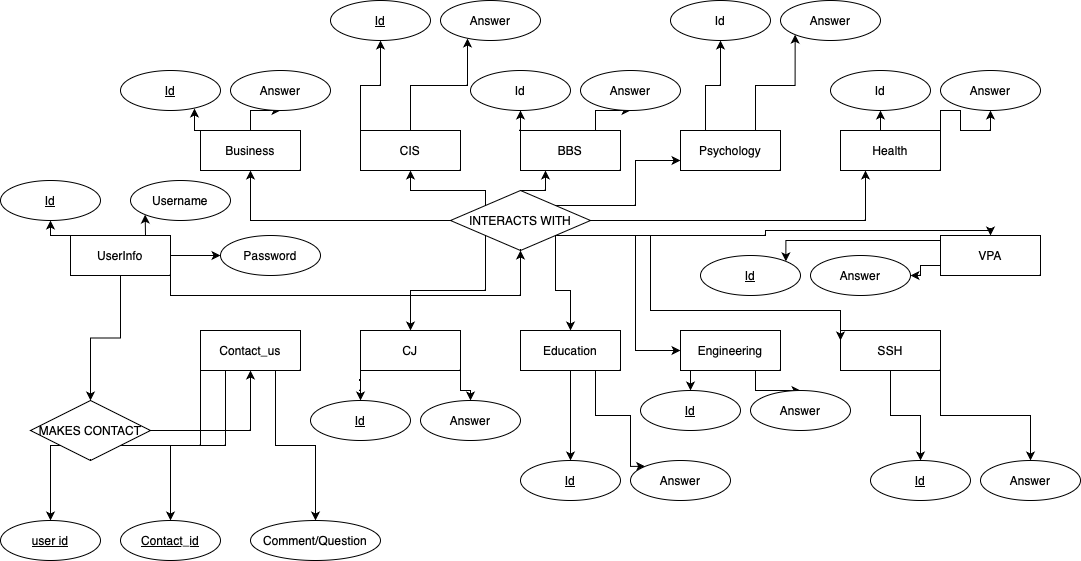

The diagram above was exported from draw.io. Its source (the exported page's mxGraphModel, read from the mxfile embedded in the PNG):
<mxGraphModel dx="1434" dy="827" grid="1" gridSize="10" guides="1" tooltips="1" connect="1" arrows="1" fold="1" page="1" pageScale="1" pageWidth="1100" pageHeight="850" background="none" math="0" shadow="0">
  <root>
    <mxCell id="0" />
    <mxCell id="1" parent="0" />
    <mxCell id="GRfETMJw46_KPuvruj26-44" style="edgeStyle=orthogonalEdgeStyle;rounded=0;orthogonalLoop=1;jettySize=auto;html=1;exitX=0;exitY=0.75;exitDx=0;exitDy=0;" edge="1" parent="1" source="GRfETMJw46_KPuvruj26-2" target="GRfETMJw46_KPuvruj26-25">
      <mxGeometry relative="1" as="geometry" />
    </mxCell>
    <mxCell id="GRfETMJw46_KPuvruj26-45" style="edgeStyle=orthogonalEdgeStyle;rounded=0;orthogonalLoop=1;jettySize=auto;html=1;exitX=0;exitY=0.25;exitDx=0;exitDy=0;entryX=1;entryY=0;entryDx=0;entryDy=0;" edge="1" parent="1" source="GRfETMJw46_KPuvruj26-2" target="GRfETMJw46_KPuvruj26-24">
      <mxGeometry relative="1" as="geometry">
        <Array as="points">
          <mxPoint x="980" y="410" />
          <mxPoint x="825" y="410" />
        </Array>
      </mxGeometry>
    </mxCell>
    <mxCell id="GRfETMJw46_KPuvruj26-2" value="VPA" style="whiteSpace=wrap;html=1;align=center;" vertex="1" parent="1">
      <mxGeometry x="980" y="405" width="100" height="40" as="geometry" />
    </mxCell>
    <mxCell id="GRfETMJw46_KPuvruj26-46" style="edgeStyle=orthogonalEdgeStyle;rounded=0;orthogonalLoop=1;jettySize=auto;html=1;exitX=0.5;exitY=1;exitDx=0;exitDy=0;" edge="1" parent="1" source="GRfETMJw46_KPuvruj26-3" target="GRfETMJw46_KPuvruj26-32">
      <mxGeometry relative="1" as="geometry" />
    </mxCell>
    <mxCell id="GRfETMJw46_KPuvruj26-47" style="edgeStyle=orthogonalEdgeStyle;rounded=0;orthogonalLoop=1;jettySize=auto;html=1;exitX=1;exitY=1;exitDx=0;exitDy=0;" edge="1" parent="1" source="GRfETMJw46_KPuvruj26-3" target="GRfETMJw46_KPuvruj26-33">
      <mxGeometry relative="1" as="geometry" />
    </mxCell>
    <mxCell id="GRfETMJw46_KPuvruj26-3" value="SSH" style="whiteSpace=wrap;html=1;align=center;" vertex="1" parent="1">
      <mxGeometry x="880" y="500" width="100" height="40" as="geometry" />
    </mxCell>
    <mxCell id="GRfETMJw46_KPuvruj26-48" style="edgeStyle=orthogonalEdgeStyle;rounded=0;orthogonalLoop=1;jettySize=auto;html=1;exitX=0.75;exitY=1;exitDx=0;exitDy=0;" edge="1" parent="1" source="GRfETMJw46_KPuvruj26-4" target="GRfETMJw46_KPuvruj26-31">
      <mxGeometry relative="1" as="geometry" />
    </mxCell>
    <mxCell id="GRfETMJw46_KPuvruj26-49" style="edgeStyle=orthogonalEdgeStyle;rounded=0;orthogonalLoop=1;jettySize=auto;html=1;exitX=0.25;exitY=1;exitDx=0;exitDy=0;entryX=0.5;entryY=0;entryDx=0;entryDy=0;" edge="1" parent="1" source="GRfETMJw46_KPuvruj26-4" target="GRfETMJw46_KPuvruj26-30">
      <mxGeometry relative="1" as="geometry" />
    </mxCell>
    <mxCell id="GRfETMJw46_KPuvruj26-4" value="Engineering" style="whiteSpace=wrap;html=1;align=center;" vertex="1" parent="1">
      <mxGeometry x="720" y="500" width="100" height="40" as="geometry" />
    </mxCell>
    <mxCell id="GRfETMJw46_KPuvruj26-50" style="edgeStyle=orthogonalEdgeStyle;rounded=0;orthogonalLoop=1;jettySize=auto;html=1;exitX=0.5;exitY=1;exitDx=0;exitDy=0;entryX=0.5;entryY=0;entryDx=0;entryDy=0;" edge="1" parent="1" source="GRfETMJw46_KPuvruj26-5" target="GRfETMJw46_KPuvruj26-28">
      <mxGeometry relative="1" as="geometry" />
    </mxCell>
    <mxCell id="GRfETMJw46_KPuvruj26-51" style="edgeStyle=orthogonalEdgeStyle;rounded=0;orthogonalLoop=1;jettySize=auto;html=1;exitX=0.75;exitY=1;exitDx=0;exitDy=0;entryX=0;entryY=0;entryDx=0;entryDy=0;" edge="1" parent="1" source="GRfETMJw46_KPuvruj26-5" target="GRfETMJw46_KPuvruj26-29">
      <mxGeometry relative="1" as="geometry">
        <Array as="points">
          <mxPoint x="635" y="585" />
          <mxPoint x="670" y="585" />
          <mxPoint x="670" y="636" />
        </Array>
      </mxGeometry>
    </mxCell>
    <mxCell id="GRfETMJw46_KPuvruj26-5" value="Education" style="whiteSpace=wrap;html=1;align=center;" vertex="1" parent="1">
      <mxGeometry x="560" y="500" width="100" height="40" as="geometry" />
    </mxCell>
    <mxCell id="GRfETMJw46_KPuvruj26-42" style="edgeStyle=orthogonalEdgeStyle;rounded=0;orthogonalLoop=1;jettySize=auto;html=1;exitX=0.5;exitY=0;exitDx=0;exitDy=0;entryX=0.5;entryY=1;entryDx=0;entryDy=0;" edge="1" parent="1" source="GRfETMJw46_KPuvruj26-6" target="GRfETMJw46_KPuvruj26-22">
      <mxGeometry relative="1" as="geometry" />
    </mxCell>
    <mxCell id="GRfETMJw46_KPuvruj26-43" style="edgeStyle=orthogonalEdgeStyle;rounded=0;orthogonalLoop=1;jettySize=auto;html=1;exitX=1;exitY=0;exitDx=0;exitDy=0;" edge="1" parent="1" source="GRfETMJw46_KPuvruj26-6" target="GRfETMJw46_KPuvruj26-23">
      <mxGeometry relative="1" as="geometry" />
    </mxCell>
    <mxCell id="GRfETMJw46_KPuvruj26-6" value="Health" style="whiteSpace=wrap;html=1;align=center;" vertex="1" parent="1">
      <mxGeometry x="880" y="300" width="100" height="40" as="geometry" />
    </mxCell>
    <mxCell id="GRfETMJw46_KPuvruj26-40" style="edgeStyle=orthogonalEdgeStyle;rounded=0;orthogonalLoop=1;jettySize=auto;html=1;exitX=0.25;exitY=0;exitDx=0;exitDy=0;" edge="1" parent="1" source="GRfETMJw46_KPuvruj26-7" target="GRfETMJw46_KPuvruj26-20">
      <mxGeometry relative="1" as="geometry" />
    </mxCell>
    <mxCell id="GRfETMJw46_KPuvruj26-41" style="edgeStyle=orthogonalEdgeStyle;rounded=0;orthogonalLoop=1;jettySize=auto;html=1;exitX=0.75;exitY=0;exitDx=0;exitDy=0;entryX=0;entryY=1;entryDx=0;entryDy=0;" edge="1" parent="1" source="GRfETMJw46_KPuvruj26-7" target="GRfETMJw46_KPuvruj26-21">
      <mxGeometry relative="1" as="geometry" />
    </mxCell>
    <mxCell id="GRfETMJw46_KPuvruj26-7" value="Psychology" style="whiteSpace=wrap;html=1;align=center;" vertex="1" parent="1">
      <mxGeometry x="720" y="300" width="100" height="40" as="geometry" />
    </mxCell>
    <mxCell id="GRfETMJw46_KPuvruj26-38" style="edgeStyle=orthogonalEdgeStyle;rounded=0;orthogonalLoop=1;jettySize=auto;html=1;exitX=0;exitY=0;exitDx=0;exitDy=0;" edge="1" parent="1" source="GRfETMJw46_KPuvruj26-8" target="GRfETMJw46_KPuvruj26-18">
      <mxGeometry relative="1" as="geometry" />
    </mxCell>
    <mxCell id="GRfETMJw46_KPuvruj26-39" style="edgeStyle=orthogonalEdgeStyle;rounded=0;orthogonalLoop=1;jettySize=auto;html=1;exitX=0.75;exitY=0;exitDx=0;exitDy=0;" edge="1" parent="1" source="GRfETMJw46_KPuvruj26-8" target="GRfETMJw46_KPuvruj26-19">
      <mxGeometry relative="1" as="geometry" />
    </mxCell>
    <mxCell id="GRfETMJw46_KPuvruj26-8" value="BBS" style="whiteSpace=wrap;html=1;align=center;" vertex="1" parent="1">
      <mxGeometry x="560" y="300" width="100" height="40" as="geometry" />
    </mxCell>
    <mxCell id="GRfETMJw46_KPuvruj26-52" style="edgeStyle=orthogonalEdgeStyle;rounded=0;orthogonalLoop=1;jettySize=auto;html=1;exitX=1;exitY=1;exitDx=0;exitDy=0;" edge="1" parent="1" source="GRfETMJw46_KPuvruj26-9" target="GRfETMJw46_KPuvruj26-27">
      <mxGeometry relative="1" as="geometry" />
    </mxCell>
    <mxCell id="GRfETMJw46_KPuvruj26-53" style="edgeStyle=orthogonalEdgeStyle;rounded=0;orthogonalLoop=1;jettySize=auto;html=1;exitX=0;exitY=1;exitDx=0;exitDy=0;" edge="1" parent="1" source="GRfETMJw46_KPuvruj26-9" target="GRfETMJw46_KPuvruj26-26">
      <mxGeometry relative="1" as="geometry" />
    </mxCell>
    <mxCell id="GRfETMJw46_KPuvruj26-9" value="CJ" style="whiteSpace=wrap;html=1;align=center;" vertex="1" parent="1">
      <mxGeometry x="400" y="500" width="100" height="40" as="geometry" />
    </mxCell>
    <mxCell id="GRfETMJw46_KPuvruj26-36" style="edgeStyle=orthogonalEdgeStyle;rounded=0;orthogonalLoop=1;jettySize=auto;html=1;exitX=0;exitY=0;exitDx=0;exitDy=0;entryX=0.5;entryY=1;entryDx=0;entryDy=0;" edge="1" parent="1" source="GRfETMJw46_KPuvruj26-10" target="GRfETMJw46_KPuvruj26-16">
      <mxGeometry relative="1" as="geometry" />
    </mxCell>
    <mxCell id="GRfETMJw46_KPuvruj26-37" style="edgeStyle=orthogonalEdgeStyle;rounded=0;orthogonalLoop=1;jettySize=auto;html=1;exitX=0.5;exitY=0;exitDx=0;exitDy=0;entryX=0.27;entryY=0.95;entryDx=0;entryDy=0;entryPerimeter=0;" edge="1" parent="1" source="GRfETMJw46_KPuvruj26-10" target="GRfETMJw46_KPuvruj26-17">
      <mxGeometry relative="1" as="geometry" />
    </mxCell>
    <mxCell id="GRfETMJw46_KPuvruj26-10" value="CIS" style="whiteSpace=wrap;html=1;align=center;" vertex="1" parent="1">
      <mxGeometry x="400" y="300" width="100" height="40" as="geometry" />
    </mxCell>
    <mxCell id="GRfETMJw46_KPuvruj26-61" style="edgeStyle=orthogonalEdgeStyle;rounded=0;orthogonalLoop=1;jettySize=auto;html=1;exitX=0;exitY=1;exitDx=0;exitDy=0;" edge="1" parent="1" source="GRfETMJw46_KPuvruj26-11" target="GRfETMJw46_KPuvruj26-59">
      <mxGeometry relative="1" as="geometry" />
    </mxCell>
    <mxCell id="GRfETMJw46_KPuvruj26-62" style="edgeStyle=orthogonalEdgeStyle;rounded=0;orthogonalLoop=1;jettySize=auto;html=1;exitX=0.25;exitY=1;exitDx=0;exitDy=0;" edge="1" parent="1" source="GRfETMJw46_KPuvruj26-11" target="GRfETMJw46_KPuvruj26-58">
      <mxGeometry relative="1" as="geometry" />
    </mxCell>
    <mxCell id="GRfETMJw46_KPuvruj26-63" style="edgeStyle=orthogonalEdgeStyle;rounded=0;orthogonalLoop=1;jettySize=auto;html=1;exitX=0.75;exitY=1;exitDx=0;exitDy=0;" edge="1" parent="1" source="GRfETMJw46_KPuvruj26-11" target="GRfETMJw46_KPuvruj26-60">
      <mxGeometry relative="1" as="geometry" />
    </mxCell>
    <mxCell id="GRfETMJw46_KPuvruj26-11" value="Contact_us" style="whiteSpace=wrap;html=1;align=center;" vertex="1" parent="1">
      <mxGeometry x="240" y="500" width="100" height="40" as="geometry" />
    </mxCell>
    <mxCell id="GRfETMJw46_KPuvruj26-34" style="edgeStyle=orthogonalEdgeStyle;rounded=0;orthogonalLoop=1;jettySize=auto;html=1;exitX=0;exitY=0;exitDx=0;exitDy=0;entryX=0.74;entryY=0.95;entryDx=0;entryDy=0;entryPerimeter=0;" edge="1" parent="1" source="GRfETMJw46_KPuvruj26-12" target="GRfETMJw46_KPuvruj26-14">
      <mxGeometry relative="1" as="geometry" />
    </mxCell>
    <mxCell id="GRfETMJw46_KPuvruj26-35" style="edgeStyle=orthogonalEdgeStyle;rounded=0;orthogonalLoop=1;jettySize=auto;html=1;exitX=0.5;exitY=0;exitDx=0;exitDy=0;" edge="1" parent="1" source="GRfETMJw46_KPuvruj26-12" target="GRfETMJw46_KPuvruj26-15">
      <mxGeometry relative="1" as="geometry" />
    </mxCell>
    <mxCell id="GRfETMJw46_KPuvruj26-12" value="Business" style="whiteSpace=wrap;html=1;align=center;" vertex="1" parent="1">
      <mxGeometry x="240" y="300" width="100" height="40" as="geometry" />
    </mxCell>
    <mxCell id="GRfETMJw46_KPuvruj26-56" style="edgeStyle=orthogonalEdgeStyle;rounded=0;orthogonalLoop=1;jettySize=auto;html=1;exitX=0.5;exitY=1;exitDx=0;exitDy=0;entryX=0.5;entryY=0;entryDx=0;entryDy=0;" edge="1" parent="1" source="GRfETMJw46_KPuvruj26-13" target="GRfETMJw46_KPuvruj26-55">
      <mxGeometry relative="1" as="geometry" />
    </mxCell>
    <mxCell id="GRfETMJw46_KPuvruj26-65" style="edgeStyle=orthogonalEdgeStyle;rounded=0;orthogonalLoop=1;jettySize=auto;html=1;exitX=0;exitY=0;exitDx=0;exitDy=0;entryX=0.5;entryY=1;entryDx=0;entryDy=0;" edge="1" parent="1" source="GRfETMJw46_KPuvruj26-13" target="GRfETMJw46_KPuvruj26-64">
      <mxGeometry relative="1" as="geometry" />
    </mxCell>
    <mxCell id="GRfETMJw46_KPuvruj26-68" style="edgeStyle=orthogonalEdgeStyle;rounded=0;orthogonalLoop=1;jettySize=auto;html=1;exitX=0.75;exitY=0;exitDx=0;exitDy=0;entryX=0;entryY=1;entryDx=0;entryDy=0;" edge="1" parent="1" source="GRfETMJw46_KPuvruj26-13" target="GRfETMJw46_KPuvruj26-67">
      <mxGeometry relative="1" as="geometry" />
    </mxCell>
    <mxCell id="GRfETMJw46_KPuvruj26-69" style="edgeStyle=orthogonalEdgeStyle;rounded=0;orthogonalLoop=1;jettySize=auto;html=1;exitX=1;exitY=0.5;exitDx=0;exitDy=0;" edge="1" parent="1" source="GRfETMJw46_KPuvruj26-13" target="GRfETMJw46_KPuvruj26-66">
      <mxGeometry relative="1" as="geometry" />
    </mxCell>
    <mxCell id="GRfETMJw46_KPuvruj26-71" style="edgeStyle=orthogonalEdgeStyle;rounded=0;orthogonalLoop=1;jettySize=auto;html=1;exitX=1;exitY=1;exitDx=0;exitDy=0;entryX=0.5;entryY=1;entryDx=0;entryDy=0;" edge="1" parent="1" source="GRfETMJw46_KPuvruj26-13" target="GRfETMJw46_KPuvruj26-70">
      <mxGeometry relative="1" as="geometry" />
    </mxCell>
    <mxCell id="GRfETMJw46_KPuvruj26-13" value="UserInfo" style="whiteSpace=wrap;html=1;align=center;" vertex="1" parent="1">
      <mxGeometry x="110" y="405" width="100" height="40" as="geometry" />
    </mxCell>
    <mxCell id="GRfETMJw46_KPuvruj26-14" value="Id" style="ellipse;whiteSpace=wrap;html=1;align=center;fontStyle=4;" vertex="1" parent="1">
      <mxGeometry x="160" y="240" width="100" height="40" as="geometry" />
    </mxCell>
    <mxCell id="GRfETMJw46_KPuvruj26-15" value="Answer" style="ellipse;whiteSpace=wrap;html=1;align=center;" vertex="1" parent="1">
      <mxGeometry x="270" y="240" width="100" height="40" as="geometry" />
    </mxCell>
    <mxCell id="GRfETMJw46_KPuvruj26-16" value="Id" style="ellipse;whiteSpace=wrap;html=1;align=center;fontStyle=4;" vertex="1" parent="1">
      <mxGeometry x="370" y="170" width="100" height="40" as="geometry" />
    </mxCell>
    <mxCell id="GRfETMJw46_KPuvruj26-17" value="Answer" style="ellipse;whiteSpace=wrap;html=1;align=center;" vertex="1" parent="1">
      <mxGeometry x="480" y="170" width="100" height="40" as="geometry" />
    </mxCell>
    <mxCell id="GRfETMJw46_KPuvruj26-18" value="Id" style="ellipse;whiteSpace=wrap;html=1;align=center;" vertex="1" parent="1">
      <mxGeometry x="510" y="240" width="100" height="40" as="geometry" />
    </mxCell>
    <mxCell id="GRfETMJw46_KPuvruj26-19" value="Answer" style="ellipse;whiteSpace=wrap;html=1;align=center;" vertex="1" parent="1">
      <mxGeometry x="620" y="240" width="100" height="40" as="geometry" />
    </mxCell>
    <mxCell id="GRfETMJw46_KPuvruj26-20" value="Id" style="ellipse;whiteSpace=wrap;html=1;align=center;" vertex="1" parent="1">
      <mxGeometry x="710" y="170" width="100" height="40" as="geometry" />
    </mxCell>
    <mxCell id="GRfETMJw46_KPuvruj26-21" value="Answer" style="ellipse;whiteSpace=wrap;html=1;align=center;" vertex="1" parent="1">
      <mxGeometry x="820" y="170" width="100" height="40" as="geometry" />
    </mxCell>
    <mxCell id="GRfETMJw46_KPuvruj26-22" value="Id" style="ellipse;whiteSpace=wrap;html=1;align=center;" vertex="1" parent="1">
      <mxGeometry x="870" y="240" width="100" height="40" as="geometry" />
    </mxCell>
    <mxCell id="GRfETMJw46_KPuvruj26-23" value="Answer" style="ellipse;whiteSpace=wrap;html=1;align=center;" vertex="1" parent="1">
      <mxGeometry x="980" y="240" width="100" height="40" as="geometry" />
    </mxCell>
    <mxCell id="GRfETMJw46_KPuvruj26-24" value="Id" style="ellipse;whiteSpace=wrap;html=1;align=center;fontStyle=4;" vertex="1" parent="1">
      <mxGeometry x="740" y="425" width="100" height="40" as="geometry" />
    </mxCell>
    <mxCell id="GRfETMJw46_KPuvruj26-25" value="Answer" style="ellipse;whiteSpace=wrap;html=1;align=center;" vertex="1" parent="1">
      <mxGeometry x="850" y="425" width="100" height="40" as="geometry" />
    </mxCell>
    <mxCell id="GRfETMJw46_KPuvruj26-26" value="Id" style="ellipse;whiteSpace=wrap;html=1;align=center;fontStyle=4;" vertex="1" parent="1">
      <mxGeometry x="350" y="570" width="100" height="40" as="geometry" />
    </mxCell>
    <mxCell id="GRfETMJw46_KPuvruj26-27" value="Answer" style="ellipse;whiteSpace=wrap;html=1;align=center;" vertex="1" parent="1">
      <mxGeometry x="460" y="570" width="100" height="40" as="geometry" />
    </mxCell>
    <mxCell id="GRfETMJw46_KPuvruj26-28" value="Id" style="ellipse;whiteSpace=wrap;html=1;align=center;fontStyle=4;" vertex="1" parent="1">
      <mxGeometry x="560" y="630" width="100" height="40" as="geometry" />
    </mxCell>
    <mxCell id="GRfETMJw46_KPuvruj26-29" value="Answer" style="ellipse;whiteSpace=wrap;html=1;align=center;" vertex="1" parent="1">
      <mxGeometry x="670" y="630" width="100" height="40" as="geometry" />
    </mxCell>
    <mxCell id="GRfETMJw46_KPuvruj26-30" value="Id" style="ellipse;whiteSpace=wrap;html=1;align=center;fontStyle=4;" vertex="1" parent="1">
      <mxGeometry x="680" y="560" width="100" height="40" as="geometry" />
    </mxCell>
    <mxCell id="GRfETMJw46_KPuvruj26-31" value="Answer" style="ellipse;whiteSpace=wrap;html=1;align=center;" vertex="1" parent="1">
      <mxGeometry x="790" y="560" width="100" height="40" as="geometry" />
    </mxCell>
    <mxCell id="GRfETMJw46_KPuvruj26-32" value="Id" style="ellipse;whiteSpace=wrap;html=1;align=center;fontStyle=4;" vertex="1" parent="1">
      <mxGeometry x="910" y="630" width="100" height="40" as="geometry" />
    </mxCell>
    <mxCell id="GRfETMJw46_KPuvruj26-33" value="Answer" style="ellipse;whiteSpace=wrap;html=1;align=center;" vertex="1" parent="1">
      <mxGeometry x="1020" y="630" width="100" height="40" as="geometry" />
    </mxCell>
    <mxCell id="GRfETMJw46_KPuvruj26-57" style="edgeStyle=orthogonalEdgeStyle;rounded=0;orthogonalLoop=1;jettySize=auto;html=1;exitX=1;exitY=0.5;exitDx=0;exitDy=0;" edge="1" parent="1" source="GRfETMJw46_KPuvruj26-55" target="GRfETMJw46_KPuvruj26-11">
      <mxGeometry relative="1" as="geometry" />
    </mxCell>
    <mxCell id="GRfETMJw46_KPuvruj26-55" value="MAKES CONTACT" style="shape=rhombus;perimeter=rhombusPerimeter;whiteSpace=wrap;html=1;align=center;" vertex="1" parent="1">
      <mxGeometry x="70" y="570" width="120" height="60" as="geometry" />
    </mxCell>
    <mxCell id="GRfETMJw46_KPuvruj26-58" value="Contact_id" style="ellipse;whiteSpace=wrap;html=1;align=center;fontStyle=4;" vertex="1" parent="1">
      <mxGeometry x="160" y="690" width="100" height="40" as="geometry" />
    </mxCell>
    <mxCell id="GRfETMJw46_KPuvruj26-59" value="user id" style="ellipse;whiteSpace=wrap;html=1;align=center;fontStyle=4;" vertex="1" parent="1">
      <mxGeometry x="40" y="690" width="100" height="40" as="geometry" />
    </mxCell>
    <mxCell id="GRfETMJw46_KPuvruj26-60" value="Comment/Question" style="ellipse;whiteSpace=wrap;html=1;align=center;" vertex="1" parent="1">
      <mxGeometry x="290" y="690" width="130" height="40" as="geometry" />
    </mxCell>
    <mxCell id="GRfETMJw46_KPuvruj26-64" value="Id" style="ellipse;whiteSpace=wrap;html=1;align=center;fontStyle=4;" vertex="1" parent="1">
      <mxGeometry x="40" y="350" width="100" height="40" as="geometry" />
    </mxCell>
    <mxCell id="GRfETMJw46_KPuvruj26-66" value="Password" style="ellipse;whiteSpace=wrap;html=1;align=center;" vertex="1" parent="1">
      <mxGeometry x="260" y="405" width="100" height="40" as="geometry" />
    </mxCell>
    <mxCell id="GRfETMJw46_KPuvruj26-67" value="Username" style="ellipse;whiteSpace=wrap;html=1;align=center;" vertex="1" parent="1">
      <mxGeometry x="170" y="350" width="100" height="40" as="geometry" />
    </mxCell>
    <mxCell id="GRfETMJw46_KPuvruj26-72" style="edgeStyle=orthogonalEdgeStyle;rounded=0;orthogonalLoop=1;jettySize=auto;html=1;exitX=0;exitY=0.5;exitDx=0;exitDy=0;" edge="1" parent="1" source="GRfETMJw46_KPuvruj26-70" target="GRfETMJw46_KPuvruj26-12">
      <mxGeometry relative="1" as="geometry" />
    </mxCell>
    <mxCell id="GRfETMJw46_KPuvruj26-73" style="edgeStyle=orthogonalEdgeStyle;rounded=0;orthogonalLoop=1;jettySize=auto;html=1;exitX=0;exitY=0;exitDx=0;exitDy=0;" edge="1" parent="1" source="GRfETMJw46_KPuvruj26-70" target="GRfETMJw46_KPuvruj26-10">
      <mxGeometry relative="1" as="geometry">
        <Array as="points">
          <mxPoint x="525" y="360" />
          <mxPoint x="450" y="360" />
        </Array>
      </mxGeometry>
    </mxCell>
    <mxCell id="GRfETMJw46_KPuvruj26-74" style="edgeStyle=orthogonalEdgeStyle;rounded=0;orthogonalLoop=1;jettySize=auto;html=1;exitX=0.5;exitY=0;exitDx=0;exitDy=0;entryX=0.25;entryY=1;entryDx=0;entryDy=0;" edge="1" parent="1" source="GRfETMJw46_KPuvruj26-70" target="GRfETMJw46_KPuvruj26-8">
      <mxGeometry relative="1" as="geometry" />
    </mxCell>
    <mxCell id="GRfETMJw46_KPuvruj26-75" style="edgeStyle=orthogonalEdgeStyle;rounded=0;orthogonalLoop=1;jettySize=auto;html=1;exitX=1;exitY=0;exitDx=0;exitDy=0;entryX=0;entryY=0.75;entryDx=0;entryDy=0;" edge="1" parent="1" source="GRfETMJw46_KPuvruj26-70" target="GRfETMJw46_KPuvruj26-7">
      <mxGeometry relative="1" as="geometry" />
    </mxCell>
    <mxCell id="GRfETMJw46_KPuvruj26-76" style="edgeStyle=orthogonalEdgeStyle;rounded=0;orthogonalLoop=1;jettySize=auto;html=1;exitX=1;exitY=0.5;exitDx=0;exitDy=0;entryX=0.25;entryY=1;entryDx=0;entryDy=0;" edge="1" parent="1" source="GRfETMJw46_KPuvruj26-70" target="GRfETMJw46_KPuvruj26-6">
      <mxGeometry relative="1" as="geometry" />
    </mxCell>
    <mxCell id="GRfETMJw46_KPuvruj26-77" style="edgeStyle=orthogonalEdgeStyle;rounded=0;orthogonalLoop=1;jettySize=auto;html=1;exitX=1;exitY=1;exitDx=0;exitDy=0;" edge="1" parent="1" source="GRfETMJw46_KPuvruj26-70" target="GRfETMJw46_KPuvruj26-2">
      <mxGeometry relative="1" as="geometry">
        <Array as="points">
          <mxPoint x="805" y="405" />
          <mxPoint x="805" y="400" />
          <mxPoint x="1030" y="400" />
        </Array>
      </mxGeometry>
    </mxCell>
    <mxCell id="GRfETMJw46_KPuvruj26-78" style="edgeStyle=orthogonalEdgeStyle;rounded=0;orthogonalLoop=1;jettySize=auto;html=1;exitX=1;exitY=1;exitDx=0;exitDy=0;entryX=0;entryY=0.25;entryDx=0;entryDy=0;" edge="1" parent="1" source="GRfETMJw46_KPuvruj26-70" target="GRfETMJw46_KPuvruj26-3">
      <mxGeometry relative="1" as="geometry">
        <Array as="points">
          <mxPoint x="690" y="405" />
          <mxPoint x="690" y="480" />
          <mxPoint x="880" y="480" />
        </Array>
      </mxGeometry>
    </mxCell>
    <mxCell id="GRfETMJw46_KPuvruj26-79" style="edgeStyle=orthogonalEdgeStyle;rounded=0;orthogonalLoop=1;jettySize=auto;html=1;entryX=0;entryY=0.5;entryDx=0;entryDy=0;exitX=1;exitY=1;exitDx=0;exitDy=0;" edge="1" parent="1" source="GRfETMJw46_KPuvruj26-70" target="GRfETMJw46_KPuvruj26-4">
      <mxGeometry relative="1" as="geometry">
        <mxPoint x="600" y="410" as="sourcePoint" />
      </mxGeometry>
    </mxCell>
    <mxCell id="GRfETMJw46_KPuvruj26-80" style="edgeStyle=orthogonalEdgeStyle;rounded=0;orthogonalLoop=1;jettySize=auto;html=1;exitX=1;exitY=1;exitDx=0;exitDy=0;" edge="1" parent="1" source="GRfETMJw46_KPuvruj26-70" target="GRfETMJw46_KPuvruj26-5">
      <mxGeometry relative="1" as="geometry" />
    </mxCell>
    <mxCell id="GRfETMJw46_KPuvruj26-81" style="edgeStyle=orthogonalEdgeStyle;rounded=0;orthogonalLoop=1;jettySize=auto;html=1;entryX=0.5;entryY=0;entryDx=0;entryDy=0;exitX=0;exitY=1;exitDx=0;exitDy=0;" edge="1" parent="1" source="GRfETMJw46_KPuvruj26-70" target="GRfETMJw46_KPuvruj26-9">
      <mxGeometry relative="1" as="geometry">
        <mxPoint x="300" y="490" as="sourcePoint" />
      </mxGeometry>
    </mxCell>
    <mxCell id="GRfETMJw46_KPuvruj26-70" value="INTERACTS WITH" style="shape=rhombus;perimeter=rhombusPerimeter;whiteSpace=wrap;html=1;align=center;" vertex="1" parent="1">
      <mxGeometry x="490" y="360" width="140" height="60" as="geometry" />
    </mxCell>
  </root>
</mxGraphModel>